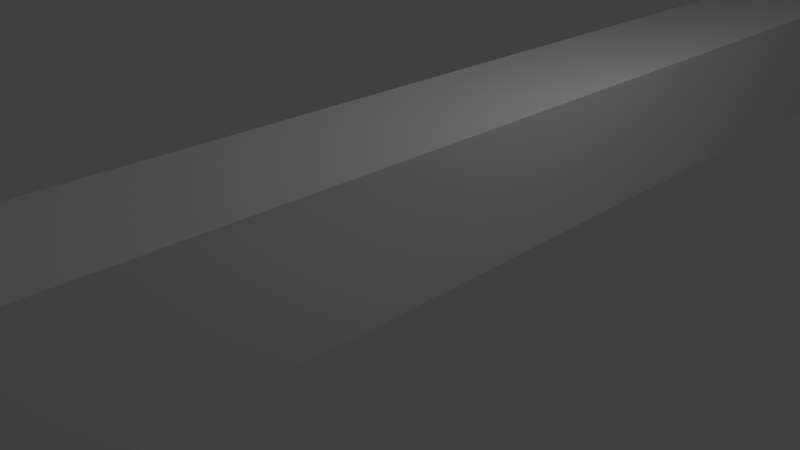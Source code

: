 # Source: wallWideTest.blend  (saved by Blender 2.78.0; exported with 4.5.12 LTS)
import bpy
from mathutils import Matrix  # noqa: F401  (used for matrix-valued properties, if any)

bpy.ops.wm.read_factory_settings(use_empty=True)
scene = bpy.context.scene
scene.name = 'Scene'

# ---- collections
col_collection_1 = bpy.data.collections.new('Collection 1'); scene.collection.children.link(col_collection_1)

# ---- world
world_world = bpy.data.worlds.new('World'); scene.world = world_world
world_world.color = (0.05088, 0.05088, 0.05088)
world_world.use_sun_shadow = False
world_world.sun_shadow_jitter_overblur = 0.0
world_world.cycles.sampling_method = 'MANUAL'

# ---- cameras
cam_camera = bpy.data.cameras.new('Camera')
cam_camera.clip_end = 100.0
cam_camera.lens = 35.0
cam_camera.sensor_width = 32.0
cam_camera.sensor_height = 18.0
cam_camera.ortho_scale = 7.314
cam_camera.dof.focus_distance = 0.0
cam_camera.dof.aperture_fstop = 128.0

# ---- lights
light_lamp = bpy.data.lights.new('Lamp', 'POINT')
light_lamp.transmission_factor = 0.0
light_lamp.cutoff_distance = 30.0
light_lamp.energy = 100.0
light_lamp.shadow_buffer_clip_start = 1.001
light_lamp.shadow_soft_size = 0.1
light_lamp.shadow_maximum_resolution = 0.006
light_lamp.use_absolute_resolution = True

# ---- meshes
me_cube_001 = bpy.data.meshes.new('Cube.001')
me_cube_001.from_pydata([(-1.0, -1.0, -1.0), (-1.0, -1.0, 1.0), (-1.0, 1.0, -1.0), (-1.0, 1.0, 1.0), (1.0, -1.0, -1.0), (1.0, -1.0, 1.0), (1.0, 1.0, -1.0), (1.0, 1.0, 1.0), (-1.0, 0.0, -1.0), (-1.0, -1.0, 0.0), (-1.0, 0.0, 1.0), (-1.0, 1.0, 0.0), (-1.0, 0.0, 0.0), (-1.0, -0.5, -1.0), (-1.0, -1.0, 0.5), (-1.0, 0.5, 1.0), (-1.0, 1.0, -0.5), (-1.0, 0.5, -1.0), (-1.0, -1.0, -0.5), (-1.0, -0.5, 1.0), (-1.0, 1.0, 0.5), (-1.0, 0.5, 0.0), (-1.0, -0.5, 0.0), (-1.0, 0.0, -0.5), (-1.0, -0.5, -0.5), (-1.0, 0.5, -0.5), (-1.0, -0.75, -1.0), (-1.0, -1.0, 0.75), (-1.0, 0.75, 1.0), (-1.0, 1.0, -0.75), (-1.0, 0.25, -1.0), (-1.0, -1.0, -0.25), (-1.0, -0.25, 1.0), (-1.0, 1.0, 0.25), (-1.0, 0.75, 0.0), (-1.0, -0.25, 0.0), (-1.0, 0.0, -0.75), (-1.0, -0.25, -1.0), (-1.0, -1.0, 0.25), (-1.0, 0.25, 1.0), (-1.0, 1.0, -0.25), (-1.0, 0.75, -1.0), (-1.0, -1.0, -0.75), (-1.0, -0.75, 1.0), (-1.0, 1.0, 0.75), (-1.0, 0.25, 0.0), (-1.0, -0.75, 0.0), (1.0, -1.0, -0.9375), (-1.0, -0.25, -0.5), (-1.0, -0.75, -0.5), (-1.0, -0.5, -0.75), (-1.0, 0.75, -0.5), (-1.0, 0.25, -0.5), (-1.0, 0.5, -0.75), (1.0, -0.9375, 1.0), (1.0, 0.9375, -1.0), (1.0, 1.0, -0.9375), (-1.0, 0.25, -0.75), (-1.0, 0.75, -0.75), (-1.0, -0.75, -0.75), (-1.0, -0.25, -0.75), (-1.0, -0.875, -1.0), (-1.0, -1.0, 0.875), (-1.0, 0.875, 1.0), (-1.0, 1.0, -0.875), (-1.0, 0.125, -1.0), (-1.0, -1.0, -0.125), (-1.0, -0.125, 1.0), (-1.0, 1.0, 0.125), (-1.0, 0.875, 0.0), (-1.0, -0.125, 0.0), (-1.0, -0.375, -1.0), (-1.0, -1.0, 0.375), (-1.0, 0.375, 1.0), (-1.0, 1.0, -0.375), (-1.0, 0.625, -1.0), (-1.0, -1.0, -0.625), (-1.0, -0.625, 1.0), (-1.0, 1.0, 0.625), (-1.0, 0.375, 0.0), (-1.0, -0.625, 0.0), (1.0, -0.6875, -1.0), (1.0, 0.6875, 1.0), (-1.0, -0.125, -0.5), (-1.0, -0.625, -0.5), (-1.0, 0.875, -0.5), (-1.0, 0.375, -0.5), (1.0, -1.0, 0.6875), (-1.0, -0.625, -1.0), (-1.0, -1.0, 0.625), (-1.0, 0.625, 1.0), (-1.0, 1.0, -0.625), (-1.0, 0.375, -1.0), (-1.0, -1.0, -0.375), (-1.0, -0.375, 1.0), (-1.0, 1.0, 0.375), (-1.0, 0.625, 0.0), (-1.0, -0.375, 0.0), (-1.0, -0.125, -1.0), (-1.0, -1.0, 0.125), (-1.0, 0.125, 1.0), (-1.0, 1.0, -0.125), (-1.0, 0.875, -1.0), (-1.0, -1.0, -0.875), (-1.0, -0.875, 1.0), (-1.0, 1.0, 0.875), (-1.0, 0.125, 0.0), (-1.0, -0.875, 0.0), (1.0, -0.625, 0.9375), (1.0, -0.5625, 0.0), (-1.0, -0.375, -0.5), (-1.0, -0.875, -0.5), (-1.0, 0.625, -0.5), (-1.0, 0.125, -0.5), (1.0, -0.875, -0.75), (1.0, 0.4375, 0.0), (1.0, -0.3125, 0.0), (1.0, -0.625, -0.75), (1.0, -0.375, -0.75), (-1.0, 0.375, -0.75), (-1.0, 0.125, -0.75), (-1.0, 0.875, -0.75), (-1.0, 0.625, -0.75), (1.0, -0.125, -0.75), (-1.0, -0.625, -0.75), (-1.0, -0.875, -0.75), (-1.0, -0.125, -0.75), (-1.0, -0.375, -0.75), (1.0, 0.9375, 0.625), (1.0, 0.6875, 0.0), (1.0, 1.0, -0.0625), (1.0, 0.125, -0.75), (1.0, 0.375, -0.75), (1.0, 0.625, -0.75), (1.0, 0.0625, -1.0), (1.0, -0.0625, 1.0), (1.0, -1.0, -0.3125), (1.0, -0.3125, 1.0), (1.0, 0.875, -0.75), (1.0, -1.0, -0.0625), (1.0, 0.3125, -1.0), (1.0, 1.0, -0.3125), (1.0, -0.9375, 0.875), (1.0, 0.9375, 0.875), (1.0, 0.875, 0.9375), (1.0, -0.9375, 0.125), (1.0, 0.1875, 0.0), (1.0, -0.8125, 0.0), (1.0, 0.9375, -0.75), (1.0, 0.6875, -0.75), (1.0, -0.875, 0.9375), (1.0, 0.0, 0.9375), (1.0, 0.0, -0.0625), (-1.0, -0.9375, -1.0), (-1.0, -1.0, 0.9375), (-1.0, 0.9375, 1.0), (-1.0, 1.0, -0.9375), (-1.0, 0.0625, -1.0), (-1.0, -1.0, -0.0625), (-1.0, -0.0625, 1.0), (-1.0, 1.0, 0.0625), (-1.0, 0.9375, 0.0), (-1.0, -0.0625, 0.0), (-1.0, 0.0, -0.9375), (-1.0, 0.0, 0.0625), (-1.0, -0.4375, -1.0), (-1.0, -1.0, 0.4375), (-1.0, 0.4375, 1.0), (-1.0, 1.0, -0.4375), (-1.0, 0.5625, -1.0), (-1.0, -1.0, -0.5625), (-1.0, -0.5625, 1.0), (-1.0, 1.0, 0.5625), (-1.0, 0.4375, 0.0), (-1.0, -0.5625, 0.0), (-1.0, 0.0, -0.4375), (1.0, -1.0, 0.1875), (-1.0, -0.5, 0.0625), (1.0, 0.1875, 1.0), (-1.0, -0.0625, -0.5), (-1.0, -0.5625, -0.5), (-1.0, -0.5, -0.9375), (-1.0, -0.5, -0.4375), (-1.0, 0.9375, -0.5), (-1.0, 0.4375, -0.5), (-1.0, 0.5, -0.9375), (-1.0, 0.5, -0.4375), (-1.0, 0.5, 0.0625), (1.0, -0.1875, -1.0), (-1.0, -0.6875, -1.0), (-1.0, -1.0, 0.6875), (-1.0, 0.6875, 1.0), (-1.0, 1.0, -0.6875), (-1.0, 0.3125, -1.0), (-1.0, -1.0, -0.3125), (-1.0, -0.3125, 1.0), (-1.0, 1.0, 0.3125), (-1.0, 0.6875, 0.0), (-1.0, -0.3125, 0.0), (-1.0, 0.0, -0.6875), (-1.0, -0.1875, -1.0), (-1.0, -1.0, 0.1875), (-1.0, 0.1875, 1.0), (-1.0, 1.0, -0.1875), (-1.0, 0.8125, -1.0), (-1.0, -1.0, -0.8125), (-1.0, -0.8125, 1.0), (-1.0, 1.0, 0.8125), (-1.0, 0.1875, 0.0), (-1.0, -0.8125, 0.0), (1.0, 0.9375, 0.0), (1.0, -0.0625, 0.0), (-1.0, -0.3125, -0.5), (-1.0, -0.8125, -0.5), (-1.0, -0.5, -0.6875), (-1.0, 0.6875, -0.5), (-1.0, 0.1875, -0.5), (-1.0, 0.5, -0.6875), (1.0, -1.0, 0.9375), (1.0, 1.0, 0.1875), (1.0, 0.9375, 1.0), (-1.0, 0.25, 0.0625), (-1.0, 0.9375, 0.25), (-1.0, 0.75, 0.0625), (-1.0, 0.25, -0.4375), (-1.0, 0.4375, -0.75), (-1.0, 0.1875, -0.75), (-1.0, 0.25, -0.9375), (-1.0, 0.25, -0.6875), (-1.0, 0.9375, -0.75), (-1.0, 0.6875, -0.75), (-1.0, 0.75, -0.9375), (-1.0, 0.75, -0.6875), (-1.0, -0.75, -0.4375), (-1.0, -0.5625, -0.75), (-1.0, -0.8125, -0.75), (-1.0, -0.75, -0.9375), (-1.0, -0.75, -0.6875), (-1.0, -0.0625, -0.75), (-1.0, -0.3125, -0.75), (-1.0, -0.25, -0.9375), (-1.0, -0.25, -0.6875), (1.0, -0.9375, -0.125), (1.0, -0.9375, -1.0), (-1.0, -0.75, 0.0625), (-1.0, -0.25, 0.0625), (1.0, 1.0, 0.9375), (-1.0, -0.25, -0.4375), (-1.0, 0.9375, -0.25), (-1.0, 0.75, -0.4375), (-1.0, 0.9375, 0.75), (1.0, -0.5625, -0.5), (-1.0, -0.8125, -1.0), (-1.0, -1.0, 0.8125), (-1.0, 0.8125, 1.0), (-1.0, 1.0, -0.8125), (-1.0, 0.1875, -1.0), (-1.0, -1.0, -0.1875), (-1.0, -0.1875, 1.0), (-1.0, 1.0, 0.1875), (-1.0, 0.8125, 0.0), (-1.0, -0.1875, 0.0), (1.0, -0.875, 0.0625), (-1.0, -0.3125, -1.0), (-1.0, -1.0, 0.3125), (-1.0, 0.3125, 1.0), (-1.0, 1.0, -0.3125), (-1.0, 0.6875, -1.0), (-1.0, -1.0, -0.6875), (-1.0, -0.6875, 1.0), (-1.0, 1.0, 0.6875), (-1.0, 0.3125, 0.0), (-1.0, -0.6875, 0.0), (-1.0, -0.1875, -0.5), (-1.0, -0.6875, -0.5), (-1.0, 0.8125, -0.5), (-1.0, 0.3125, -0.5), (-1.0, -0.5625, -1.0), (-1.0, -1.0, 0.5625), (-1.0, 0.5625, 1.0), (-1.0, 1.0, -0.5625), (-1.0, 0.4375, -1.0), (-1.0, -1.0, -0.4375), (-1.0, -0.4375, 1.0), (-1.0, 1.0, 0.4375), (-1.0, 0.5625, 0.0), (-1.0, -0.4375, 0.0), (1.0, 0.4375, -0.75), (-1.0, -0.0625, -1.0), (-1.0, -1.0, 0.0625), (-1.0, 0.0625, 1.0), (-1.0, 1.0, -0.0625), (-1.0, 0.9375, -1.0), (-1.0, -1.0, -0.9375), (-1.0, -0.9375, 1.0), (-1.0, 1.0, 0.9375), (-1.0, 0.0625, 0.0), (-1.0, -0.9375, 0.0), (-1.0, 0.0, -0.0625), (-1.0, 0.0, 0.9375), (-1.0, -0.5, 0.9375), (-1.0, -0.4375, -0.5), (-1.0, -0.9375, -0.5), (1.0, 0.1875, -0.75), (-1.0, -0.5, -0.0625), (-1.0, 0.5625, -0.5), (-1.0, 0.0625, -0.5), (1.0, -0.25, -0.0625), (-1.0, 0.5, -0.0625), (-1.0, 0.5, 0.9375), (-1.0, 0.25, 0.9375), (1.0, -1.0, -0.875), (-1.0, 0.25, -0.0625), (-1.0, 0.3125, -0.75), (-1.0, 0.0625, -0.75), (-1.0, 0.8125, -0.75), (-1.0, 0.5625, -0.75), (1.0, -0.625, 0.0625), (1.0, -0.875, 1.0), (-1.0, -0.9375, -0.25), (1.0, 0.875, -1.0), (-1.0, -0.75, -0.0625), (-1.0, -0.6875, -0.75), (-1.0, -0.9375, -0.75), (-1.0, -0.1875, -0.75), (-1.0, -0.4375, -0.75), (-1.0, -0.9375, 0.75), (-1.0, -0.75, 0.9375), (-1.0, -0.9375, 0.25), (1.0, 1.0, 0.125), (1.0, -0.125, -1.0), (1.0, 0.125, 1.0), (1.0, -1.0, 0.125), (-1.0, -0.25, 0.9375), (1.0, 1.0, -0.875), (-1.0, -0.25, -0.0625), (-1.0, 0.75, -0.0625), (-1.0, 0.75, 0.9375), (1.0, -0.0625, -0.5), (1.0, -0.5, -0.0625), (-1.0, 0.625, 0.9375), (1.0, -0.875, -0.0625), (-1.0, 0.9375, 0.625), (1.0, 0.125, -0.0625), (-1.0, 0.625, -0.0625), (1.0, 0.75, -0.75), (1.0, 0.25, -0.75), (-1.0, 0.625, -0.4375), (-1.0, 0.9375, -0.375), (1.0, -0.25, -0.75), (-1.0, 0.875, -0.4375), (1.0, -0.75, -0.75), (-1.0, -0.375, -0.0625), (1.0, 1.0, 0.25), (1.0, -0.25, -1.0), (-1.0, -0.375, -0.4375), (1.0, 0.25, 1.0), (1.0, -1.0, 0.25), (1.0, -0.75, 0.0), (-1.0, -0.125, -0.4375), (1.0, 0.25, 0.0), (1.0, 0.4375, -0.5), (1.0, 0.9375, -0.5), (-1.0, -0.375, 0.9375), (1.0, 0.125, 0.9375), (1.0, -0.9375, -0.625), (1.0, -0.875, 0.0), (1.0, 0.125, 0.0), (1.0, 1.0, -0.375), (-1.0, -0.375, 0.0625), (1.0, 0.375, -1.0), (1.0, -0.375, 1.0), (1.0, -1.0, -0.375), (-1.0, -0.125, 0.0625), (-1.0, -0.9375, 0.375), (1.0, 0.625, 0.0), (1.0, -0.375, 0.0), (-1.0, -0.9375, 0.125), (-1.0, -0.875, 0.0625), (1.0, -1.0, 0.625), (1.0, 0.625, 1.0), (1.0, -0.625, -1.0), (-1.0, -0.625, 0.0625), (1.0, 1.0, 0.625), (1.0, 0.5, -0.0625), (-1.0, -0.9375, 0.875), (-1.0, -0.875, 0.9375), (1.0, -0.875, -0.6875), (-1.0, -0.9375, 0.625), (1.0, -0.375, -0.6875), (1.0, -0.0625, -0.75), (-1.0, -0.375, -0.6875), (1.0, -0.3125, -0.75), (-1.0, -0.375, -0.9375), (-1.0, -0.125, -0.9375), (-1.0, -0.9375, -0.625), (-1.0, -0.875, -0.6875), (-1.0, -0.9375, -0.875), (-1.0, -0.875, -0.9375), (1.0, 0.75, 0.9375), (-1.0, -0.625, -0.9375), (1.0, 0.0, -0.75), (-1.0, -0.9375, -0.125), (-1.0, -0.875, -0.0625), (1.0, 1.0, -0.25), (-1.0, -0.9375, -0.375), (-1.0, -0.875, -0.4375), (1.0, 0.25, -1.0), (1.0, -0.25, 1.0), (1.0, -1.0, -0.25), (-1.0, -0.625, -0.4375), (1.0, -0.5625, -0.75), (1.0, -0.8125, -0.75), (-1.0, 0.625, -0.6875), (1.0, 0.25, 0.9375), (1.0, 0.9375, 0.75), (-1.0, 0.625, -0.9375), (-1.0, 0.9375, -0.875), (-1.0, 0.875, -0.9375), (1.0, 0.9375, 0.25), (-1.0, 0.125, -0.6875), (-1.0, 0.125, -0.9375), (-1.0, 0.375, -0.9375), (1.0, 0.75, -0.0625), (1.0, 0.75, 0.0), (1.0, -0.25, 0.0), (-1.0, 0.125, -0.0625), (1.0, -1.0, 0.75), (1.0, 0.75, 1.0), (-1.0, 0.125, -0.4375), (1.0, -0.75, -1.0), (1.0, 1.0, 0.75), (1.0, -0.75, -0.5), (-1.0, 0.375, -0.4375), (1.0, -0.25, -0.5), (1.0, -0.875, -0.5), (1.0, -0.375, -0.5), (1.0, 0.125, -0.5), (-1.0, 0.625, 0.0625), (1.0, 0.625, -0.5), (-1.0, 0.9375, 0.125), (-1.0, 0.875, 0.0625), (-1.0, 0.125, 0.0625), (-1.0, 0.375, 0.0625), (1.0, 1.0, -0.625), (1.0, 0.5, 0.9375), (-1.0, 0.125, 0.9375), (1.0, -0.375, -0.0625), (-1.0, 0.375, 0.9375), (1.0, 0.625, -1.0), (1.0, -0.625, 1.0), (1.0, -1.0, -0.625), (-1.0, 0.9375, 0.375), (1.0, -0.5, -0.75), (1.0, 0.25, -0.5), (-1.0, 0.375, -0.0625), (1.0, 0.25, -0.0625), (-1.0, 0.375, -0.6875), (-1.0, 0.9375, -0.625), (-1.0, 0.875, -0.6875), (1.0, 0.75, -0.5), (1.0, 0.5, -0.75), (-1.0, -0.625, -0.0625), (1.0, -0.125, 0.9375), (1.0, -0.9375, 0.625), (-1.0, -0.625, -0.6875), (1.0, -0.75, -0.0625), (-1.0, -0.125, -0.6875), (1.0, -0.5, 0.9375), (1.0, -1.0, -0.5625), (1.0, -0.5625, 1.0), (-1.0, -0.625, 0.9375), (1.0, 0.5625, -1.0), (1.0, 1.0, -0.5625), (-1.0, -0.125, 0.9375), (-1.0, -0.125, -0.0625), (-1.0, 0.9375, -0.125), (-1.0, 0.875, -0.0625), (-1.0, 0.9375, 0.875), (-1.0, 0.875, 0.9375), (-1.0, 0.8125, 0.9375), (-1.0, 0.9375, 0.8125), (-1.0, 0.8125, -0.0625), (-1.0, 0.9375, -0.1875), (-1.0, -0.1875, -0.0625), (-1.0, -0.1875, 0.9375), (1.0, 0.875, -0.5), (1.0, 0.375, -0.5), (-1.0, -0.6875, 0.9375), (-1.0, -0.1875, -0.6875), (-1.0, -0.0625, -0.6875), (-1.0, -0.6875, -0.6875), (-1.0, -0.5625, -0.6875), (-1.0, -0.6875, -0.0625), (1.0, -1.0, -0.75), (1.0, -0.75, 1.0), (1.0, 1.0, 0.4375), (-1.0, 0.8125, -0.6875), (-1.0, 0.9375, -0.6875), (-1.0, 0.3125, -0.6875), (-1.0, 0.4375, -0.6875), (-1.0, 0.3125, -0.0625), (1.0, 0.75, -1.0), (1.0, 1.0, -0.75), (-1.0, 0.9375, 0.3125), (1.0, -0.125, -0.5), (-1.0, 0.3125, 0.9375), (1.0, 0.125, -0.6875), (-1.0, 0.0625, 0.9375), (1.0, 0.6875, -0.5), (1.0, 0.1875, -0.5), (1.0, -0.625, -0.5), (-1.0, 0.3125, 0.0625), (-1.0, 0.4375, 0.0625), (1.0, 1.0, 0.875), (-1.0, 0.0625, 0.0625), (-1.0, 0.1875, 0.0625), (1.0, -0.875, -1.0), (1.0, 0.875, 1.0), (1.0, -1.0, 0.875), (-1.0, 0.8125, 0.0625), (-1.0, 0.9375, 0.0625), (1.0, -0.125, 0.0), (-1.0, 0.5625, 0.0625), (-1.0, 0.6875, 0.0625), (1.0, 0.875, 0.0), (-1.0, 0.3125, -0.4375), (-1.0, 0.4375, -0.4375), (-1.0, 0.0625, -0.4375), (-1.0, 0.1875, -0.4375), (-1.0, 0.0625, -0.0625), (1.0, 0.5, -0.5), (1.0, -0.5, -0.5), (-1.0, 0.3125, -0.9375), (-1.0, 0.4375, -0.9375), (1.0, 0.9375, -0.25), (-1.0, 0.0625, -0.9375), (-1.0, 0.1875, -0.9375), (-1.0, 0.0625, -0.6875), (-1.0, 0.1875, -0.6875), (-1.0, 0.8125, -0.9375), (-1.0, 0.9375, -0.9375), (1.0, -0.375, 0.0625), (-1.0, 0.5625, -0.9375), (-1.0, 0.6875, -0.9375), (-1.0, 0.5625, -0.6875), (-1.0, 0.6875, -0.6875), (1.0, 1.0, 0.5), (-1.0, -0.6875, -0.4375), (-1.0, -0.5625, -0.4375), (-1.0, -0.9375, -0.3125), (-1.0, -0.9375, -0.4375), (-1.0, -0.8125, -0.4375), (-1.0, -0.9375, -0.0625), (-1.0, -0.9375, -0.1875), (1.0, -0.5, -1.0), (-1.0, -0.6875, -0.9375), (-1.0, -0.5625, -0.9375), (-1.0, -0.9375, -0.8125), (-1.0, -0.9375, -0.9375), (-1.0, -0.8125, -0.9375), (-1.0, -0.9375, -0.5625), (-1.0, -0.9375, -0.6875), (-1.0, -0.8125, -0.6875), (-1.0, -0.1875, -0.9375), (-1.0, -0.0625, -0.9375), (-1.0, -0.4375, -0.9375), (-1.0, -0.3125, -0.9375), (-1.0, -0.4375, -0.6875), (-1.0, -0.3125, -0.6875), (1.0, 0.625, -0.6875), (-1.0, -0.9375, 0.6875), (-1.0, -0.9375, 0.5625), (-1.0, -0.9375, 0.9375), (-1.0, -0.9375, 0.8125), (-1.0, -0.6875, 0.0625), (-1.0, -0.5625, 0.0625), (-1.0, -0.9375, 0.1875), (-1.0, -0.9375, 0.0625), (-1.0, -0.8125, 0.0625), (-1.0, -0.9375, 0.4375), (-1.0, -0.9375, 0.3125), (1.0, -1.0, -0.125), (1.0, -0.125, 1.0), (-1.0, -0.1875, 0.0625), (-1.0, -0.0625, 0.0625), (1.0, 0.125, -1.0), (-1.0, -0.4375, 0.0625), (-1.0, -0.3125, 0.0625), (1.0, 1.0, -0.125), (1.0, 0.625, -0.0625), (-1.0, -0.4375, 0.9375), (1.0, -0.3125, -0.5), (1.0, 0.5, 1.0), (-1.0, -0.1875, -0.4375), (-1.0, -0.0625, -0.4375), (1.0, -1.0, 0.5), (-1.0, -0.4375, -0.4375), (-1.0, -0.3125, -0.4375), (-1.0, -0.4375, -0.0625), (1.0, -0.5, 0.0), (1.0, 0.5, 0.0), (1.0, 0.0, -0.5), (-1.0, 0.8125, -0.4375), (-1.0, 0.9375, -0.4375), (-1.0, 0.5625, -0.4375), (-1.0, 0.6875, -0.4375), (-1.0, 0.5625, -0.0625), (1.0, -1.0, -0.5), (1.0, -0.5, 1.0), (-1.0, 0.9375, 0.5625), (-1.0, 0.5625, 0.9375), (1.0, -0.8125, -0.5), (1.0, 1.0, 0.6875), (-1.0, 0.6875, 0.9375), (-1.0, 0.9375, 0.6875), (-1.0, 0.6875, -0.0625), (1.0, 0.5, -1.0), (-1.0, 0.9375, -0.3125), (-1.0, -0.3125, -0.0625), (1.0, 1.0, -0.5), (1.0, 0.0, 0.0), (-1.0, -0.3125, 0.9375), (1.0, 0.375, 0.0), (1.0, -0.625, 0.0), (1.0, -1.0, 0.375), (-1.0, -0.8125, 0.9375), (1.0, -0.125, 0.0625), (-1.0, -0.8125, -0.0625), (1.0, -1.0, 0.0), (1.0, 0.0, 1.0), (-1.0, 0.9375, -0.8125), (1.0, -0.4375, -1.0), (-1.0, 0.1875, -0.0625), (1.0, 0.0, -1.0), (1.0, 1.0, 0.0), (1.0, 0.375, 1.0), (-1.0, 0.9375, 0.1875), (1.0, -0.375, -1.0), (1.0, 1.0, 0.375), (-1.0, 0.1875, 0.9375), (-1.0, 0.4375, 0.9375), (-1.0, 0.9375, 0.4375), (-1.0, 0.4375, -0.0625), (1.0, 0.4375, 1.0), (-1.0, 0.9375, -0.5625), (-1.0, -0.5625, -0.0625), (1.0, -1.0, 0.4375), (-1.0, -0.5625, 0.9375), (-1.0, -0.0625, 0.9375), (-1.0, -0.0625, -0.0625), (-1.0, 0.9375, -0.0625), (-1.0, 0.9375, 0.9375), (1.0, 0.9375, 0.375), (1.0, 0.875, 0.0625), (1.0, 0.9375, 0.125), (1.0, -0.25, 0.9375), (1.0, -0.75, 0.9375), (1.0, -1.0, -0.8125), (1.0, -0.8125, 1.0), (1.0, 0.8125, -1.0), (1.0, 1.0, -0.8125), (1.0, -0.9375, 0.75), (1.0, -0.25, 0.0625), (1.0, 0.625, 0.0625), (1.0, 0.375, 0.0625), (1.0, 0.125, 0.0625), (1.0, 0.875, -0.0625), (1.0, -0.75, 0.0625), (1.0, -0.9375, 0.25), (1.0, 0.75, 0.0625), (1.0, 0.25, 0.0625), (1.0, 0.9375, -0.125), (1.0, 0.875, -0.4375), (1.0, 0.9375, -0.375), (1.0, 0.625, -0.4375), (1.0, 0.875, -0.6875), (1.0, 0.9375, -0.625), (1.0, 0.875, -0.9375), (1.0, 0.9375, -0.875), (1.0, 0.625, -0.9375), (1.0, 0.375, -0.6875), (1.0, 0.375, -0.9375), (1.0, 0.125, -0.9375), (1.0, -0.125, -0.0625), (1.0, -0.125, -0.4375), (1.0, -0.375, -0.4375), (1.0, -0.125, -0.6875), (1.0, -0.125, -0.9375), (1.0, -0.375, -0.9375), (1.0, 0.75, -0.4375), (1.0, 0.75, -0.6875), (1.0, 0.75, -0.9375), (1.0, 0.8125, -0.75), (1.0, 0.5625, -0.75), (1.0, 0.25, -0.6875), (1.0, 0.25, -0.9375), (1.0, 0.3125, -0.75), (1.0, 0.0625, -0.75), (1.0, -0.25, -0.4375), (1.0, -0.25, -0.6875), (1.0, -0.25, -0.9375), (1.0, -0.1875, -0.75), (1.0, -0.4375, -0.75), (1.0, -0.75, -0.6875), (1.0, -0.75, -0.9375), (1.0, -0.6875, -0.75), (1.0, -0.9375, -0.75), (1.0, 0.25, -0.4375), (1.0, -0.75, -0.4375), (1.0, -0.625, -0.6875), (1.0, -0.625, -0.9375), (1.0, -0.875, -0.9375), (1.0, -0.9375, -0.875), (1.0, 0.375, 0.9375), (1.0, 0.375, -0.0625), (1.0, 0.375, -0.4375), (1.0, -0.9375, -0.25), (1.0, 1.0, 0.3125), (1.0, -0.3125, -1.0), (1.0, 0.3125, 1.0), (1.0, -1.0, 0.3125), (1.0, -0.6875, 0.0), (1.0, 0.3125, 0.0), (1.0, 0.0, -0.6875), (1.0, 1.0, -0.1875), (1.0, 0.1875, -1.0), (1.0, -0.1875, 1.0), (1.0, -1.0, -0.1875), (1.0, 0.8125, 0.0), (1.0, -0.1875, 0.0), (1.0, -1.0, 0.8125), (1.0, 0.8125, 1.0), (1.0, -0.8125, -1.0), (1.0, 1.0, 0.8125), (1.0, -0.6875, -0.5), (1.0, -0.1875, -0.5), (1.0, -0.5, -0.6875), (1.0, 0.3125, -0.5), (1.0, 0.8125, -0.5), (1.0, 0.5, -0.6875), (1.0, -1.0, -0.6875), (1.0, -0.6875, 1.0), (1.0, 0.6875, -1.0), (1.0, 1.0, -0.6875), (1.0, -0.5, 0.0625), (1.0, 0.5, 0.0625), (1.0, 0.5, -0.4375), (1.0, 0.5, -0.9375), (1.0, 0.5625, -0.5), (1.0, 0.0625, -0.5), (1.0, -0.5, -0.4375), (1.0, -0.5, -0.9375), (1.0, -0.4375, -0.5), (1.0, 0.125, -0.4375), (1.0, -0.625, -0.0625), (1.0, -0.625, -0.4375), (1.0, -0.875, -0.4375), (1.0, -0.9375, -0.375), (1.0, -0.375, 0.9375), (1.0, -0.9375, -0.5), (1.0, 1.0, 0.5625), (1.0, -0.5625, -1.0), (1.0, 0.5625, 1.0), (1.0, -1.0, 0.5625), (1.0, -0.4375, 0.0), (1.0, 0.5625, 0.0), (1.0, 0.0, -0.4375), (1.0, -1.0, -0.4375), (1.0, -0.4375, 1.0), (1.0, 0.4375, -1.0), (1.0, 1.0, -0.4375), (1.0, 0.0, 0.0625), (1.0, 0.0, -0.9375), (1.0, 0.0625, 0.0), (1.0, -0.9375, 0.0), (1.0, -1.0, 0.0625), (1.0, -0.9375, 0.375), (1.0, 0.625, 0.9375), (1.0, 0.0625, 1.0), (1.0, -0.0625, -1.0), (1.0, 1.0, 0.0625), (1.0, -0.9375, -0.0625), (1.0, 0.0625, -0.0625), (1.0, 0.0625, 0.9375), (1.0, 0.5625, -0.4375), (1.0, 0.6875, -0.4375), (1.0, 0.8125, -0.4375), (1.0, -0.9375, -0.5625), (1.0, -0.4375, -0.0625), (1.0, 0.9375, -0.4375), (1.0, 0.9375, -0.3125), (1.0, 0.9375, -0.1875), (1.0, 0.9375, -0.0625), (1.0, 0.0625, 0.0625), (1.0, 0.1875, 0.0625), (1.0, 0.3125, 0.0625), (1.0, 0.4375, 0.0625), (1.0, 0.5625, 0.0625), (1.0, 0.6875, 0.0625), (1.0, 0.8125, 0.0625), (1.0, 0.5625, -0.0625), (1.0, 0.5625, 0.9375), (1.0, -0.9375, 0.4375), (1.0, -0.4375, 0.9375), (1.0, -0.9375, -0.3125), (1.0, -0.6875, -0.0625), (1.0, 0.3125, -0.0625), (1.0, 0.9375, 0.0625), (1.0, 0.9375, 0.1875), (1.0, 0.9375, 0.3125), (1.0, 0.9375, 0.4375), (1.0, 0.9375, 0.5625), (1.0, 0.9375, 0.6875), (1.0, 0.9375, 0.8125), (1.0, 0.9375, 0.9375), (1.0, -0.9375, 0.0625), (1.0, -0.8125, 0.0625), (1.0, 0.3125, 0.9375), (1.0, -0.9375, -0.8125), (1.0, -0.1875, -0.0625), (1.0, 0.8125, -0.0625), (1.0, 0.8125, 0.9375), (1.0, -0.9375, 0.1875), (1.0, -0.1875, 0.9375), (1.0, -0.9375, 0.6875), (1.0, -0.6875, 0.9375), (1.0, -0.9375, -0.1875), (1.0, -0.8125, -0.0625), (1.0, 0.1875, -0.0625), (1.0, 0.1875, 0.9375), (1.0, -0.9375, -0.6875), (1.0, -0.8125, -0.6875), (1.0, -0.6875, 0.0625), (1.0, -0.5625, 0.0625), (1.0, -0.4375, 0.0625), (1.0, -0.3125, 0.0625), (1.0, -0.1875, 0.0625), (1.0, -0.0625, 0.0625), (1.0, -0.0625, 0.9375), (1.0, -0.9375, 0.5625), (1.0, -0.4375, -0.6875), (1.0, -0.3125, -0.6875), (1.0, -0.3125, -0.0625), (1.0, 0.0625, -0.6875), (1.0, 0.1875, -0.6875), (1.0, 0.5625, -0.6875), (1.0, 0.6875, -0.6875), (1.0, 0.6875, -0.0625), (1.0, 0.6875, 0.9375), (1.0, -0.9375, 0.3125), (1.0, -0.5625, 0.9375), (1.0, -0.9375, 0.8125), (1.0, -0.8125, 0.9375), (1.0, -0.3125, 0.9375), (1.0, -0.9375, -0.4375), (1.0, -0.8125, -0.4375), (1.0, -0.6875, -0.4375), (1.0, -0.5625, -0.4375), (1.0, -0.5625, -0.0625), (1.0, 0.0625, -0.4375), (1.0, 0.1875, -0.4375), (1.0, 0.3125, -0.4375), (1.0, 0.4375, -0.4375), (1.0, 0.4375, -0.0625), (1.0, 0.4375, 0.9375), (1.0, -0.9375, -0.9375), (1.0, -0.8125, -0.9375), (1.0, -0.6875, -0.9375), (1.0, -0.5625, -0.9375), (1.0, -0.6875, -0.6875), (1.0, -0.5625, -0.6875), (1.0, -0.4375, -0.9375), (1.0, -0.3125, -0.9375), (1.0, -0.1875, -0.9375), (1.0, -0.0625, -0.9375), (1.0, -0.1875, -0.6875), (1.0, -0.0625, -0.6875), (1.0, -0.4375, -0.4375), (1.0, -0.3125, -0.4375), (1.0, -0.1875, -0.4375), (1.0, -0.0625, -0.4375), (1.0, -0.0625, -0.0625), (1.0, 0.0625, -0.9375), (1.0, 0.1875, -0.9375), (1.0, 0.3125, -0.9375), (1.0, 0.4375, -0.9375), (1.0, 0.3125, -0.6875), (1.0, 0.4375, -0.6875), (1.0, 0.5625, -0.9375), (1.0, 0.6875, -0.9375), (1.0, 0.8125, -0.9375), (1.0, 0.9375, -0.9375), (1.0, 0.9375, -0.8125), (1.0, 0.8125, -0.6875), (1.0, 0.9375, -0.6875), (1.0, 0.9375, -0.5625), (1.0, -0.9375, 0.9375), (1.0, 0.9375, 0.5), (-1.0, 0.9375, 0.5), (-1.0, -0.9375, 0.5), (1.0, -0.9375, 0.5)], [], [(652, 155, 3, 295), (2, 156, 64, 255, 29, 192, 91, 280, 16, 168, 74, 266, 40, 203, 101, 291, 11, 160, 68, 259, 33, 196, 95, 284, 20, 172, 78, 270, 44, 207, 105, 295, 3, 7, 246, 514, 734, 431, 613, 383, 761, 547, 496, 639, 718, 353, 219, 329, 781, 635, 130, 589, 725, 404, 141, 368, 771, 620, 473, 444, 744, 503, 661, 334, 56, 6), (897, 54, 5, 218), (4, 47, 311, 658, 494, 741, 451, 469, 608, 768, 372, 136, 409, 728, 582, 139, 629, 776, 332, 176, 357, 721, 625, 647, 596, 764, 379, 87, 427, 731, 519, 218, 5, 1, 154, 62, 253, 27, 190, 89, 278, 14, 166, 72, 264, 38, 201, 99, 289, 9, 158, 66, 257, 31, 194, 93, 282, 18, 170, 76, 268, 42, 205, 103, 293, 0), (2, 6, 55, 320, 660, 502, 743, 449, 472, 617, 770, 370, 140, 407, 726, 586, 134, 634, 780, 330, 188, 354, 719, 638, 632, 555, 762, 381, 81, 430, 733, 517, 243, 4, 0, 153, 61, 252, 26, 189, 88, 277, 13, 165, 71, 263, 37, 200, 98, 288, 8, 157, 65, 256, 30, 193, 92, 281, 17, 169, 75, 267, 41, 204, 102, 292), (7, 3, 155, 63, 254, 28, 191, 90, 279, 15, 167, 73, 265, 39, 202, 100, 290, 10, 159, 67, 258, 32, 195, 94, 283, 19, 171, 77, 269, 43, 206, 104, 294, 1, 5, 54, 318, 659, 495, 742, 450, 470, 609, 769, 371, 137, 408, 727, 583, 135, 630, 779, 331, 178, 356, 720, 636, 644, 593, 763, 380, 82, 428, 732, 518, 220), (651, 161, 11, 291), (650, 162, 12, 298), (649, 159, 10, 299), (648, 171, 19, 300), (646, 174, 22, 304), (645, 183, 16, 280), (643, 173, 21, 308), (642, 899, 20, 284), (641, 167, 15, 309), (640, 202, 39, 310), (637, 222, 33, 259), (777, 803, 647, 625), (633, 208, 45, 312), (631, 229, 29, 255), (621, 772, 838, 211), (628, 209, 46, 321), (345, 691, 847, 149), (211, 838, 627, 522), (149, 847, 570, 133), (626, 206, 43, 327), (778, 380, 763, 802), (622, 195, 32, 333), (619, 198, 35, 335), (618, 248, 40, 266), (616, 197, 34, 336), (615, 250, 44, 270), (614, 191, 28, 337), (611, 279, 90, 340), (610, 342, 78, 172), (607, 285, 96, 344), (604, 348, 74, 168), (599, 286, 97, 352), (882, 211, 522, 684), (591, 283, 94, 363), (590, 375, 766, 801), (525, 654, 800, 729), (729, 800, 670, 424), (573, 294, 104, 386), (713, 819, 658, 311), (714, 636, 720, 818), (522, 627, 837, 730), (730, 837, 663, 425), (133, 570, 846, 694), (694, 846, 740, 461), (346, 695, 845, 303), (303, 845, 507, 131), (131, 507, 844, 698), (698, 844, 724, 401), (307, 425, 116, 843), (553, 297, 107, 403), (425, 663, 836, 116), (116, 836, 542, 376), (541, 417, 64, 156), (376, 542, 835, 765), (765, 835, 745, 600), (530, 296, 106, 426), (424, 670, 799, 129), (129, 799, 664, 375), (521, 440, 68, 160), (375, 664, 798, 766), (766, 798, 746, 601), (508, 290, 100, 446), (358, 668, 817, 147), (147, 817, 262, 366), (506, 265, 73, 448), (504, 452, 95, 196), (501, 271, 79, 455), (498, 458, 91, 192), (493, 272, 80, 462), (488, 269, 77, 471), (601, 746, 797, 115), (115, 797, 665, 623), (485, 258, 67, 474), (484, 261, 70, 475), (483, 476, 101, 203), (866, 713, 311, 47), (482, 260, 69, 477), (481, 478, 105, 207), (480, 254, 63, 479), (337, 28, 254, 480), (145, 823, 176, 332), (144, 518, 732, 822), (250, 481, 207, 44), (865, 644, 636, 714), (336, 34, 260, 482), (248, 483, 203, 40), (335, 35, 261, 484), (864, 115, 623, 715), (333, 32, 258, 485), (623, 665, 796, 723), (723, 796, 671, 360), (360, 671, 795, 146), (146, 795, 666, 367), (367, 666, 794, 774), (774, 794, 772, 621), (130, 635, 210, 793), (589, 130, 793, 672), (725, 589, 672, 792), (327, 43, 269, 488), (600, 745, 834, 109), (109, 834, 317, 624), (324, 489, 467, 126), (60, 241, 489, 324), (238, 490, 199, 36), (126, 467, 490, 238), (624, 317, 833, 722), (722, 833, 668, 358), (322, 491, 465, 124), (59, 237, 491, 322), (234, 492, 214, 50), (124, 465, 492, 234), (321, 46, 272, 493), (859, 109, 624, 755), (351, 704, 832, 412), (412, 832, 387, 114), (315, 497, 459, 121), (58, 232, 497, 315), (114, 387, 831, 707), (229, 498, 192, 29), (121, 459, 498, 229), (707, 831, 741, 494), (414, 356, 178, 830), (313, 499, 457, 119), (57, 228, 499, 313), (225, 500, 217, 53), (119, 457, 500, 225), (312, 45, 271, 501), (855, 758, 372, 768), (854, 137, 371, 759), (404, 725, 792, 535), (222, 504, 196, 33), (141, 404, 535, 791), (368, 141, 791, 674), (771, 368, 674, 790), (620, 771, 790, 362), (362, 790, 673, 486), (447, 376, 765, 789), (310, 39, 265, 506), (667, 525, 729, 821), (366, 262, 816, 775), (775, 816, 776, 629), (246, 7, 220, 815), (514, 246, 815, 143), (734, 514, 143, 814), (431, 734, 814, 415), (613, 431, 415, 813), (383, 613, 813, 128), (761, 383, 128, 812), (299, 10, 290, 508), (271, 512, 443, 79), (45, 221, 512, 271), (173, 513, 187, 21), (79, 443, 513, 173), (365, 788, 469, 451), (296, 515, 442, 106), (12, 164, 515, 296), (208, 516, 221, 45), (106, 442, 516, 208), (486, 673, 787, 739), (739, 787, 690, 460), (460, 690, 786, 509), (509, 786, 675, 439), (439, 675, 785, 749), (749, 785, 747, 531), (364, 331, 779, 784), (260, 520, 441, 69), (34, 223, 520, 260), (161, 521, 160, 11), (69, 441, 521, 161), (343, 367, 774, 783), (285, 523, 438, 96), (21, 187, 523, 285), (341, 366, 775, 782), (197, 524, 223, 34), (96, 438, 524, 197), (242, 782, 139, 582), (853, 659, 318, 150), (852, 142, 519, 731), (851, 470, 450, 108), (276, 526, 433, 86), (52, 224, 526, 276), (184, 527, 186, 25), (86, 433, 527, 184), (850, 777, 625, 721), (849, 82, 380, 778), (306, 528, 429, 113), (23, 175, 528, 306), (216, 529, 224, 52), (113, 429, 529, 216), (298, 12, 296, 530), (848, 129, 375, 590), (349, 700, 842, 392), (392, 842, 389, 118), (193, 533, 422, 92), (30, 227, 533, 193), (281, 534, 185, 17), (92, 422, 534, 281), (118, 389, 841, 703), (703, 841, 737, 453), (157, 536, 421, 65), (8, 163, 536, 157), (256, 537, 227, 30), (65, 421, 537, 256), (314, 538, 420, 120), (36, 199, 538, 314), (226, 539, 228, 57), (120, 420, 539, 226), (456, 360, 146, 829), (204, 540, 418, 102), (41, 231, 540, 204), (292, 541, 156, 2), (102, 418, 541, 292), (169, 543, 416, 75), (17, 185, 543, 169), (267, 544, 231, 41), (75, 416, 544, 267), (316, 545, 413, 122), (53, 217, 545, 316), (230, 546, 232, 58), (122, 413, 546, 230), (274, 548, 410, 84), (49, 233, 548, 274), (180, 549, 182, 24), (84, 410, 549, 180), (843, 116, 376, 447), (93, 194, 550, 405), (194, 31, 319, 550), (302, 551, 406, 111), (18, 282, 551, 302), (282, 93, 405, 551), (213, 552, 233, 49), (111, 406, 552, 213), (66, 158, 553, 402), (158, 9, 297, 553), (31, 257, 554, 319), (257, 66, 402, 554), (189, 556, 400, 88), (26, 236, 556, 189), (901, 840, 764, 596), (277, 557, 181, 13), (88, 400, 557, 277), (151, 630, 135, 839), (103, 205, 558, 397), (205, 42, 323, 558), (153, 559, 398, 61), (0, 293, 559, 153), (293, 103, 397, 559), (252, 560, 236, 26), (61, 398, 560, 252), (76, 170, 561, 395), (170, 18, 302, 561), (323, 562, 396, 125), (42, 268, 562, 323), (268, 76, 395, 562), (235, 563, 237, 59), (125, 396, 563, 235), (200, 564, 394, 98), (37, 240, 564, 200), (288, 565, 163, 8), (98, 394, 565, 288), (165, 566, 393, 71), (13, 181, 566, 165), (263, 567, 240, 37), (71, 393, 567, 263), (466, 358, 147, 828), (325, 568, 391, 127), (50, 214, 568, 325), (239, 569, 241, 60), (127, 391, 569, 239), (547, 761, 812, 898), (89, 190, 571, 388), (190, 27, 326, 571), (14, 278, 572, 900), (278, 89, 388, 572), (62, 154, 573, 385), (154, 1, 294, 573), (27, 253, 574, 326), (253, 62, 385, 574), (272, 575, 382, 80), (46, 244, 575, 272), (174, 576, 177, 22), (80, 382, 576, 174), (840, 464, 379, 764), (839, 135, 583, 463), (99, 201, 577, 377), (201, 38, 328, 577), (297, 578, 378, 107), (9, 289, 578, 297), (289, 99, 377, 578), (209, 579, 244, 46), (107, 378, 579, 209), (72, 166, 580, 374), (166, 14, 900, 580), (38, 264, 581, 328), (264, 72, 374, 581), (261, 584, 373, 70), (35, 245, 584, 261), (162, 585, 164, 12), (70, 373, 585, 162), (286, 587, 369, 97), (22, 177, 587, 286), (198, 588, 245, 35), (97, 369, 588, 198), (496, 547, 898, 811), (639, 496, 811, 653), (718, 639, 653, 810), (353, 718, 810, 419), (219, 353, 419, 809), (329, 219, 809, 655), (781, 329, 655, 808), (635, 781, 808, 210), (210, 808, 654, 525), (300, 19, 283, 591), (831, 365, 451, 741), (830, 178, 331, 364), (273, 594, 359, 83), (48, 247, 594, 273), (179, 595, 175, 23), (83, 359, 595, 179), (829, 146, 367, 343), (301, 597, 355, 110), (24, 182, 597, 301), (828, 147, 366, 341), (212, 598, 247, 48), (110, 355, 598, 212), (827, 242, 582, 728), (826, 742, 495, 657), (304, 22, 286, 599), (825, 662, 427, 87), (824, 727, 408, 656), (275, 603, 350, 85), (51, 249, 603, 275), (183, 604, 168, 16), (85, 350, 604, 183), (823, 669, 357, 176), (822, 732, 428, 399), (305, 605, 347, 112), (25, 186, 605, 305), (215, 606, 249, 51), (112, 347, 606, 215), (308, 21, 285, 607), (821, 729, 424, 423), (899, 610, 172, 20), (715, 623, 723, 807), (309, 15, 279, 611), (684, 522, 730, 820), (340, 90, 191, 614), (755, 624, 722, 806), (342, 615, 270, 78), (344, 96, 197, 616), (348, 618, 266, 74), (820, 730, 425, 307), (352, 97, 198, 619), (819, 707, 494, 658), (818, 720, 356, 414), (363, 94, 195, 622), (816, 145, 332, 776), (815, 220, 518, 144), (386, 104, 206, 626), (758, 805, 136, 372), (759, 371, 769, 804), (717, 827, 728, 409), (108, 450, 742, 826), (403, 107, 209, 628), (807, 723, 360, 456), (806, 722, 358, 466), (805, 717, 409, 136), (417, 631, 255, 64), (804, 769, 609, 468), (426, 106, 208, 633), (803, 901, 596, 647), (802, 763, 593, 445), (801, 766, 601, 384), (440, 637, 259, 68), (793, 210, 525, 667), (446, 100, 202, 640), (448, 73, 167, 641), (452, 642, 284, 95), (789, 765, 600, 339), (455, 79, 173, 643), (464, 825, 87, 379), (463, 583, 727, 824), (458, 645, 280, 91), (788, 760, 608, 469), (462, 80, 174, 646), (471, 77, 171, 648), (474, 67, 159, 649), (784, 779, 630, 151), (783, 774, 621, 152), (475, 70, 162, 650), (476, 651, 291, 101), (782, 775, 629, 139), (477, 69, 161, 651), (478, 652, 295, 105), (479, 63, 155, 652), (423, 424, 129, 848), (399, 428, 82, 849), (669, 850, 721, 357), (468, 609, 470, 851), (662, 852, 731, 427), (657, 495, 659, 853), (656, 408, 137, 854), (760, 855, 768, 608), (435, 757, 855, 760), (612, 856, 757, 435), (432, 709, 856, 612), (735, 857, 709, 432), (511, 756, 857, 735), (251, 858, 756, 511), (532, 751, 858, 251), (339, 600, 109, 859), (750, 860, 767, 602), (437, 754, 860, 750), (510, 861, 754, 437), (454, 708, 861, 510), (738, 862, 708, 454), (487, 716, 862, 738), (361, 863, 716, 487), (531, 747, 863, 361), (384, 601, 115, 864), (445, 593, 644, 865), (243, 866, 47, 4), (517, 712, 866, 243), (733, 867, 712, 517), (430, 705, 867, 733), (81, 868, 705, 430), (381, 711, 868, 81), (762, 869, 711, 381), (555, 752, 869, 762), (706, 870, 704, 351), (117, 710, 870, 706), (411, 871, 710, 117), (453, 737, 871, 411), (632, 872, 752, 555), (638, 689, 872, 632), (719, 873, 689, 638), (354, 701, 873, 719), (188, 874, 701, 354), (330, 688, 874, 188), (780, 875, 688, 330), (634, 773, 875, 780), (702, 876, 700, 349), (123, 687, 876, 702), (390, 877, 687, 123), (401, 724, 877, 390), (753, 878, 751, 532), (436, 686, 878, 753), (592, 879, 686, 436), (434, 699, 879, 592), (736, 880, 699, 434), (505, 685, 880, 736), (338, 881, 685, 505), (602, 767, 881, 338), (152, 621, 211, 882), (134, 883, 773, 634), (586, 683, 883, 134), (726, 884, 683, 586), (407, 696, 884, 726), (140, 885, 696, 407), (370, 682, 885, 140), (770, 886, 682, 370), (617, 748, 886, 770), (697, 887, 695, 346), (132, 681, 887, 697), (287, 888, 681, 132), (461, 740, 888, 287), (472, 889, 748, 617), (449, 680, 889, 472), (743, 890, 680, 449), (502, 692, 890, 743), (660, 891, 692, 502), (320, 678, 891, 660), (55, 892, 678, 320), (6, 56, 892, 55), (56, 334, 679, 892), (334, 661, 893, 679), (661, 503, 148, 893), (693, 894, 691, 345), (138, 676, 894, 693), (148, 895, 676, 138), (503, 744, 895, 148), (744, 444, 677, 895), (444, 473, 896, 677), (473, 620, 362, 896), (142, 897, 218, 519), (150, 318, 54, 897), (815, 652, 250, 415), (793, 651, 604, 790), (782, 855, 551, 553), (651, 793, 782, 553), (790, 604, 551, 855), (760, 302, 183, 362), (895, 362, 183, 498), (562, 831, 895, 498), (302, 760, 831, 562), (323, 229, 148, 707), (866, 559, 323, 707), (559, 866, 892, 541), (148, 229, 541, 892), (642, 811, 803, 580), (326, 662, 415, 250), (571, 326, 250, 615), (813, 415, 662, 825), (813, 825, 571, 615), (652, 815, 897, 573), (662, 326, 573, 897), (580, 900, 899, 642), (900, 901, 898, 899), (816, 808, 521, 578), (811, 642, 521, 808), (813, 615, 899, 898), (571, 825, 901, 900), (580, 803, 816, 578), (803, 811, 898, 901)])
me_cube_001.use_remesh_preserve_volume = False
me_cube_001.use_remesh_preserve_attributes = False
me_cube_001.use_mirror_vertex_groups = False
me_cube_001.update()

# ---- objects
ob_cube_001 = bpy.data.objects.new('Cube.001', me_cube_001)
ob_lamp = bpy.data.objects.new('Lamp', light_lamp)
ob_camera = bpy.data.objects.new('Camera', cam_camera)

# ---- transforms, parenting, visibility, modifiers, constraints
ob_cube_001.location = (1.418, -0.1319, 26.35)
ob_cube_001.scale = (0.8058, 41.16, -25.58)
ob_cube_001.lineart.crease_threshold = 0.0
ob_lamp.location = (4.076, 1.005, 5.904)
ob_lamp.rotation_euler = (0.6503, 0.05522, 1.866)
ob_lamp.lock_rotations_4d = False
ob_lamp.empty_display_type = 'ARROWS'
ob_lamp.color = (0.0, 0.0, 0.0, 0.0)
ob_lamp.lineart.crease_threshold = 0.0
ob_camera.location = (7.481, -6.508, 5.344)
ob_camera.rotation_euler = (1.109, 0.0, 0.8149)
ob_camera.lock_rotations_4d = False
ob_camera.empty_display_type = 'ARROWS'
ob_camera.color = (0.0, 0.0, 0.0, 0.0)
ob_camera.display_type = 'WIRE'
ob_camera.lineart.crease_threshold = 0.0

# ---- collection membership
col_collection_1.objects.link(ob_cube_001)
col_collection_1.objects.link(ob_lamp)
col_collection_1.objects.link(ob_camera)

# ---- scene / render settings (as saved in the file)
scene.camera = ob_camera
scene.frame_start = 1; scene.frame_end = 250; scene.frame_set(1)
scene.render.engine = 'BLENDER_EEVEE_NEXT'
scene.render.resolution_percentage = 50
scene.render.dither_intensity = 0.0
scene.cycles.use_denoising = False
scene.cycles.samples = 128
scene.cycles.sampling_pattern = 'TABULATED_SOBOL'
scene.cycles.light_sampling_threshold = 0.0
scene.cycles.use_adaptive_sampling = False
scene.cycles.use_light_tree = False
scene.cycles.blur_glossy = 0.0
scene.cycles.sample_clamp_indirect = 0.0
scene.view_settings.view_transform = 'Standard'
bpy.context.view_layer.update()
